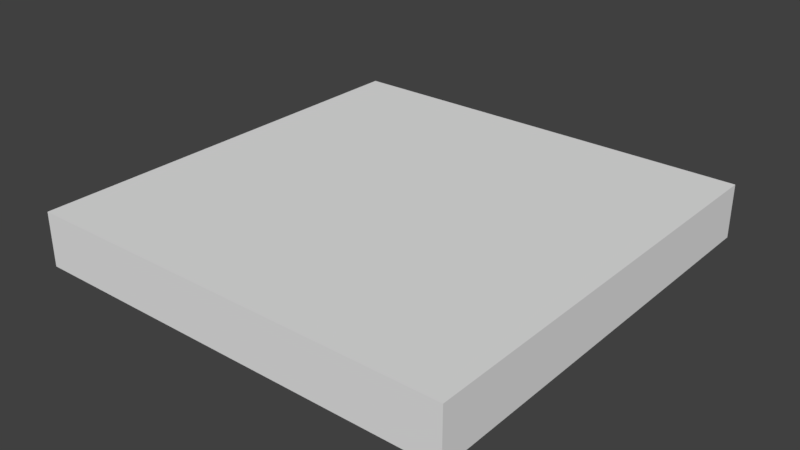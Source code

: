# Source: SM_Square_2_.blend  (saved by Blender 2.77.0; exported with 4.5.12 LTS)
import bpy
from mathutils import Matrix  # noqa: F401  (used for matrix-valued properties, if any)

bpy.ops.wm.read_factory_settings(use_empty=True)
scene = bpy.context.scene
scene.name = 'Scene'

# ---- collections
col_collection_1 = bpy.data.collections.new('Collection 1'); scene.collection.children.link(col_collection_1)

# ---- world
world_world = bpy.data.worlds.new('World'); scene.world = world_world
world_world.color = (0.05088, 0.05088, 0.05088)
world_world.use_sun_shadow = False
world_world.sun_shadow_jitter_overblur = 0.0
world_world.cycles.sampling_method = 'MANUAL'

# ---- meshes
me_vert = bpy.data.meshes.new('Vert')
me_vert.from_pydata([(0.0, 0.0, -0.25), (0.0, 2.0, -0.25), (0.0, 0.0, 0.0), (2.0, 0.0, -0.25), (0.0, 2.0, 0.0), (2.0, 0.0, 0.0), (2.0, 2.0, -0.25), (2.0, 2.0, 0.0)], [], [(5, 3, 6, 7), (7, 6, 1, 4), (0, 3, 5, 2), (2, 5, 7, 4), (1, 0, 2, 4), (1, 6, 3, 0)])
me_vert.use_remesh_preserve_volume = False
me_vert.use_remesh_preserve_attributes = False
me_vert.use_mirror_vertex_groups = False
me_vert.update()

# ---- objects
ob_sm_square_2 = bpy.data.objects.new('SM_Square_2', me_vert)

# ---- transforms, parenting, visibility, modifiers, constraints
ob_sm_square_2.location = (0.0, 0.0, 0.0)
ob_sm_square_2.lineart.crease_threshold = 0.0

# ---- collection membership
col_collection_1.objects.link(ob_sm_square_2)

# ---- scene / render settings (as saved in the file)
scene.frame_start = 1; scene.frame_end = 250; scene.frame_set(1)
scene.render.engine = 'BLENDER_EEVEE_NEXT'
scene.render.resolution_percentage = 50
scene.render.dither_intensity = 0.0
scene.cycles.use_denoising = False
scene.cycles.samples = 128
scene.cycles.sampling_pattern = 'TABULATED_SOBOL'
scene.cycles.light_sampling_threshold = 0.0
scene.cycles.use_adaptive_sampling = False
scene.cycles.use_light_tree = False
scene.cycles.blur_glossy = 0.0
scene.cycles.sample_clamp_indirect = 0.0
scene.view_settings.view_transform = 'Standard'
bpy.context.view_layer.update()

# ---- added for rendering (the .blend has no active camera and no usable light): camera, sun
cam_auto = bpy.data.cameras.new('AutoCamera')
cam_auto.lens = 50.0
cam_auto.sensor_width = 36.0
cam_auto.clip_end = 1000.0
ob_auto_camera = bpy.data.objects.new('AutoCamera', cam_auto)
scene.collection.objects.link(ob_auto_camera)
ob_auto_camera.location = (3.62713, -2.15256, 1.97671)
ob_auto_camera.rotation_euler = (1.09748, -7.21219e-08, 0.694738)
scene.camera = ob_auto_camera
light_auto_sun = bpy.data.lights.new('AutoSun', 'SUN')
light_auto_sun.energy = 3.0
light_auto_sun.angle = 0.0523599
ob_auto_sun = bpy.data.objects.new('AutoSun', light_auto_sun)
scene.collection.objects.link(ob_auto_sun)
ob_auto_sun.rotation_euler = (0.872665, 0.174533, 0.523599)
bpy.context.view_layer.update()
